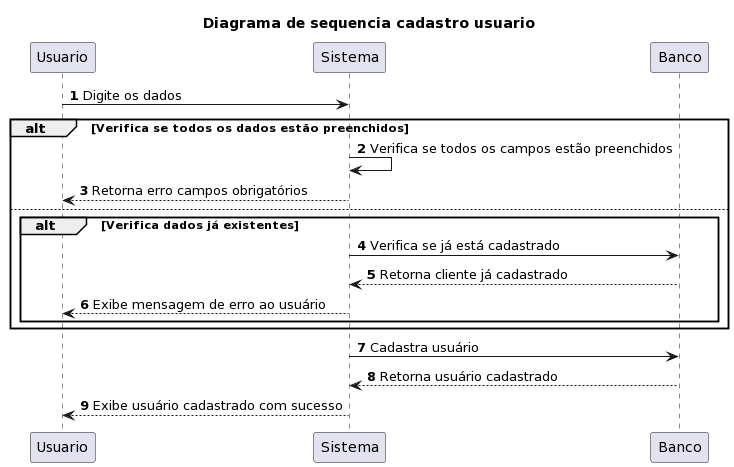

The diagram above was rendered by PlantUML. Its source (embedded in the PNG):
@startuml
title Diagrama de sequencia cadastro usuario
autonumber
Usuario -> Sistema: Digite os dados
alt Verifica se todos os dados estão preenchidos
Sistema -> Sistema: Verifica se todos os campos estão preenchidos
Sistema --> Usuario: Retorna erro campos obrigatórios
else
alt Verifica dados já existentes
Sistema -> Banco : Verifica se já está cadastrado
Banco --> Sistema: Retorna cliente já cadastrado
Sistema --> Usuario: Exibe mensagem de erro ao usuário
end
end
Sistema -> Banco: Cadastra usuário
Banco --> Sistema : Retorna usuário cadastrado
Sistema --> Usuario: Exibe usuário cadastrado com sucesso
@enduml